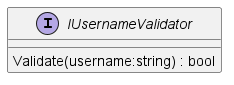

The diagram above was rendered by PlantUML. Its source (embedded in the PNG):
@startuml
interface IUsernameValidator {
    Validate(username:string) : bool
}
@enduml